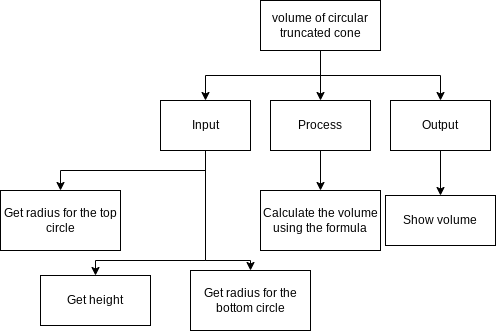

The diagram above was exported from draw.io. Its source (the exported page's mxGraphModel, read from the mxfile embedded in the PNG):
<mxGraphModel dx="1181" dy="461" grid="1" gridSize="10" guides="1" tooltips="1" connect="1" arrows="1" fold="1" page="1" pageScale="1" pageWidth="827" pageHeight="1169" math="0" shadow="0">
  <root>
    <mxCell id="0" />
    <mxCell id="1" parent="0" />
    <mxCell id="18" style="edgeStyle=orthogonalEdgeStyle;rounded=0;html=1;exitX=0.5;exitY=1;exitDx=0;exitDy=0;entryX=0.5;entryY=0;entryDx=0;entryDy=0;" edge="1" parent="1" source="2" target="3">
      <mxGeometry relative="1" as="geometry" />
    </mxCell>
    <mxCell id="19" style="edgeStyle=orthogonalEdgeStyle;rounded=0;html=1;exitX=0.5;exitY=1;exitDx=0;exitDy=0;entryX=0.5;entryY=0;entryDx=0;entryDy=0;" edge="1" parent="1" source="2" target="4">
      <mxGeometry relative="1" as="geometry" />
    </mxCell>
    <mxCell id="20" style="edgeStyle=orthogonalEdgeStyle;rounded=0;html=1;exitX=0.5;exitY=1;exitDx=0;exitDy=0;entryX=0.5;entryY=0;entryDx=0;entryDy=0;" edge="1" parent="1" source="2" target="6">
      <mxGeometry relative="1" as="geometry" />
    </mxCell>
    <mxCell id="2" value="volume of&amp;nbsp;circular truncated cone" style="rounded=0;whiteSpace=wrap;html=1;" vertex="1" parent="1">
      <mxGeometry x="130" y="130" width="120" height="50" as="geometry" />
    </mxCell>
    <mxCell id="11" style="edgeStyle=orthogonalEdgeStyle;html=1;exitX=0.5;exitY=1;exitDx=0;exitDy=0;entryX=0.5;entryY=0;entryDx=0;entryDy=0;rounded=0;" edge="1" parent="1" source="3" target="8">
      <mxGeometry relative="1" as="geometry" />
    </mxCell>
    <mxCell id="12" style="edgeStyle=orthogonalEdgeStyle;rounded=0;html=1;exitX=0.5;exitY=1;exitDx=0;exitDy=0;entryX=0.5;entryY=0;entryDx=0;entryDy=0;" edge="1" parent="1" source="3" target="9">
      <mxGeometry relative="1" as="geometry">
        <Array as="points">
          <mxPoint x="75" y="390" />
          <mxPoint x="-35" y="390" />
        </Array>
      </mxGeometry>
    </mxCell>
    <mxCell id="13" style="edgeStyle=orthogonalEdgeStyle;rounded=0;html=1;exitX=0.5;exitY=1;exitDx=0;exitDy=0;entryX=0.5;entryY=0;entryDx=0;entryDy=0;" edge="1" parent="1" source="3" target="10">
      <mxGeometry relative="1" as="geometry">
        <Array as="points">
          <mxPoint x="75" y="390" />
          <mxPoint x="120" y="390" />
        </Array>
      </mxGeometry>
    </mxCell>
    <mxCell id="3" value="Input" style="rounded=0;whiteSpace=wrap;html=1;" vertex="1" parent="1">
      <mxGeometry x="30" y="230" width="90" height="50" as="geometry" />
    </mxCell>
    <mxCell id="15" style="edgeStyle=orthogonalEdgeStyle;rounded=0;html=1;exitX=0.5;exitY=1;exitDx=0;exitDy=0;entryX=0.5;entryY=0;entryDx=0;entryDy=0;" edge="1" parent="1" source="4" target="14">
      <mxGeometry relative="1" as="geometry" />
    </mxCell>
    <mxCell id="4" value="Process" style="rounded=0;whiteSpace=wrap;html=1;" vertex="1" parent="1">
      <mxGeometry x="140" y="230" width="100" height="50" as="geometry" />
    </mxCell>
    <mxCell id="17" style="edgeStyle=orthogonalEdgeStyle;rounded=0;html=1;exitX=0.5;exitY=1;exitDx=0;exitDy=0;entryX=0.5;entryY=0;entryDx=0;entryDy=0;" edge="1" parent="1" source="6" target="16">
      <mxGeometry relative="1" as="geometry" />
    </mxCell>
    <mxCell id="6" value="Output" style="rounded=0;whiteSpace=wrap;html=1;" vertex="1" parent="1">
      <mxGeometry x="260" y="230" width="100" height="50" as="geometry" />
    </mxCell>
    <mxCell id="8" value="Get radius for the top circle" style="rounded=0;whiteSpace=wrap;html=1;" vertex="1" parent="1">
      <mxGeometry x="-130" y="320" width="120" height="60" as="geometry" />
    </mxCell>
    <mxCell id="9" value="Get height" style="rounded=0;whiteSpace=wrap;html=1;" vertex="1" parent="1">
      <mxGeometry x="-90" y="405" width="110" height="50" as="geometry" />
    </mxCell>
    <mxCell id="10" value="Get radius for the bottom circle" style="rounded=0;whiteSpace=wrap;html=1;" vertex="1" parent="1">
      <mxGeometry x="60" y="400" width="120" height="60" as="geometry" />
    </mxCell>
    <mxCell id="14" value="Calculate the volume using the formula" style="rounded=0;whiteSpace=wrap;html=1;" vertex="1" parent="1">
      <mxGeometry x="130" y="320" width="120" height="60" as="geometry" />
    </mxCell>
    <mxCell id="16" value="Show volume" style="rounded=0;whiteSpace=wrap;html=1;" vertex="1" parent="1">
      <mxGeometry x="255" y="325" width="110" height="50" as="geometry" />
    </mxCell>
  </root>
</mxGraphModel>